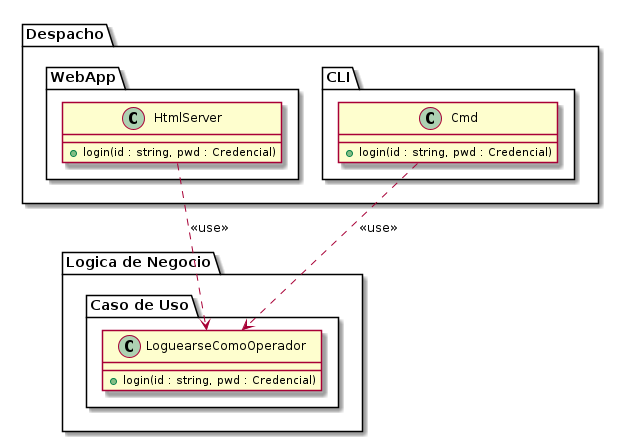

The diagram above was rendered by PlantUML. Its source (embedded in the PNG):
@startuml

!include ../paquetes/clase_loguearse_como_operador.plantuml!PACKAGE
!include ../clases/clase_htmlserver.plantuml
!include ../clases/clase_cmd.plantuml

HtmlServer ..> LoguearseComoOperador: "<<use>>"
Cmd ..> LoguearseComoOperador: "<<use>>"



@enduml